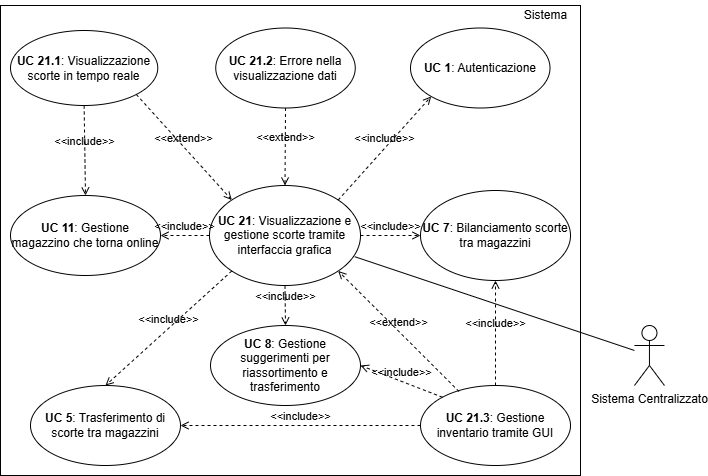

The diagram above was exported from draw.io. Its source (the exported page's mxGraphModel, read from the mxfile embedded in the PNG):
<mxGraphModel dx="1442" dy="785" grid="1" gridSize="10" guides="1" tooltips="1" connect="1" arrows="1" fold="1" page="1" pageScale="1" pageWidth="827" pageHeight="1169" math="0" shadow="0">
  <root>
    <mxCell id="0" />
    <mxCell id="1" parent="0" />
    <mxCell id="5KyblfspgLp_FY61NFPO-17" value="" style="rounded=0;whiteSpace=wrap;html=1;" parent="1" vertex="1">
      <mxGeometry x="78" y="320" width="580" height="470" as="geometry" />
    </mxCell>
    <mxCell id="5KyblfspgLp_FY61NFPO-18" value="&lt;b&gt;UC 21&lt;/b&gt;: Visualizzazione e gestione scorte tramite interfaccia grafica" style="ellipse;whiteSpace=wrap;html=1;" parent="1" vertex="1">
      <mxGeometry x="287" y="500" width="151" height="100" as="geometry" />
    </mxCell>
    <mxCell id="5KyblfspgLp_FY61NFPO-19" value="Sistema" style="text;html=1;align=center;verticalAlign=middle;resizable=0;points=[];autosize=1;strokeColor=none;fillColor=none;" parent="1" vertex="1">
      <mxGeometry x="588" y="315" width="70" height="30" as="geometry" />
    </mxCell>
    <mxCell id="5KyblfspgLp_FY61NFPO-20" value="&lt;b&gt;UC 8&lt;/b&gt;: Gestione suggerimenti per riassortimento e trasferimento" style="ellipse;whiteSpace=wrap;html=1;" parent="1" vertex="1">
      <mxGeometry x="288" y="640" width="150" height="80" as="geometry" />
    </mxCell>
    <mxCell id="5KyblfspgLp_FY61NFPO-21" value="&lt;b&gt;UC 21.1&lt;/b&gt;: Visualizzazione scorte in tempo reale" style="ellipse;whiteSpace=wrap;html=1;" parent="1" vertex="1">
      <mxGeometry x="88" y="345" width="147.25" height="75" as="geometry" />
    </mxCell>
    <mxCell id="5KyblfspgLp_FY61NFPO-22" value="&lt;b&gt;UC 21.3&lt;/b&gt;: Gestione inventario tramite GUI" style="ellipse;whiteSpace=wrap;html=1;" parent="1" vertex="1">
      <mxGeometry x="498" y="700" width="150" height="80" as="geometry" />
    </mxCell>
    <mxCell id="5KyblfspgLp_FY61NFPO-23" value="&lt;b&gt;UC 21.2&lt;/b&gt;: Errore nella visualizzazione dati" style="ellipse;whiteSpace=wrap;html=1;" parent="1" vertex="1">
      <mxGeometry x="293.25" y="342.5" width="139.5" height="80" as="geometry" />
    </mxCell>
    <mxCell id="5KyblfspgLp_FY61NFPO-31" value="&lt;b&gt;UC 1&lt;/b&gt;: Autenticazione" style="ellipse;whiteSpace=wrap;html=1;" parent="1" vertex="1">
      <mxGeometry x="488" y="342.5" width="139.5" height="80" as="geometry" />
    </mxCell>
    <mxCell id="yJcQPzW_DmKbYFoIg9T4-1" value="&lt;b&gt;UC 7&lt;/b&gt;: Bilanciamento scorte tra magazzini" style="ellipse;whiteSpace=wrap;html=1;" parent="1" vertex="1">
      <mxGeometry x="498" y="505" width="150" height="90" as="geometry" />
    </mxCell>
    <mxCell id="yJcQPzW_DmKbYFoIg9T4-2" value="&lt;b&gt;UC 5&lt;/b&gt;: Trasferimento di scorte tra magazzini" style="ellipse;whiteSpace=wrap;html=1;" parent="1" vertex="1">
      <mxGeometry x="108" y="700" width="150" height="80" as="geometry" />
    </mxCell>
    <mxCell id="Q0lOM4ZWGIElPMpOf5Lk-1" value="&lt;b&gt;UC 11&lt;/b&gt;: Gestione magazzino che torna online" style="ellipse;whiteSpace=wrap;html=1;" parent="1" vertex="1">
      <mxGeometry x="88" y="510" width="150" height="80" as="geometry" />
    </mxCell>
    <mxCell id="LT5bE0AWDOLCxH1cpAvd-1" value="&amp;lt;&amp;lt;extend&amp;gt;&amp;gt;" style="html=1;verticalAlign=bottom;labelBackgroundColor=none;endArrow=open;endFill=0;dashed=1;rounded=0;exitX=1;exitY=1;exitDx=0;exitDy=0;entryX=0;entryY=0;entryDx=0;entryDy=0;" parent="1" source="5KyblfspgLp_FY61NFPO-21" target="5KyblfspgLp_FY61NFPO-18" edge="1">
      <mxGeometry width="160" relative="1" as="geometry">
        <mxPoint x="258" y="440" as="sourcePoint" />
        <mxPoint x="418" y="440" as="targetPoint" />
      </mxGeometry>
    </mxCell>
    <mxCell id="LT5bE0AWDOLCxH1cpAvd-2" value="&amp;lt;&amp;lt;include&amp;gt;&amp;gt;" style="html=1;verticalAlign=bottom;labelBackgroundColor=none;endArrow=open;endFill=0;dashed=1;rounded=0;exitX=0.5;exitY=1;exitDx=0;exitDy=0;entryX=0.5;entryY=0;entryDx=0;entryDy=0;" parent="1" source="5KyblfspgLp_FY61NFPO-21" target="Q0lOM4ZWGIElPMpOf5Lk-1" edge="1">
      <mxGeometry width="160" relative="1" as="geometry">
        <mxPoint x="258" y="540" as="sourcePoint" />
        <mxPoint x="418" y="540" as="targetPoint" />
      </mxGeometry>
    </mxCell>
    <mxCell id="LT5bE0AWDOLCxH1cpAvd-3" value="&amp;lt;&amp;lt;include&amp;gt;&amp;gt;" style="html=1;verticalAlign=bottom;labelBackgroundColor=none;endArrow=open;endFill=0;dashed=1;rounded=0;exitX=0;exitY=0.5;exitDx=0;exitDy=0;" parent="1" source="5KyblfspgLp_FY61NFPO-18" target="Q0lOM4ZWGIElPMpOf5Lk-1" edge="1">
      <mxGeometry width="160" relative="1" as="geometry">
        <mxPoint x="258" y="540" as="sourcePoint" />
        <mxPoint x="418" y="540" as="targetPoint" />
      </mxGeometry>
    </mxCell>
    <mxCell id="LT5bE0AWDOLCxH1cpAvd-5" value="&amp;lt;&amp;lt;extend&amp;gt;&amp;gt;" style="html=1;verticalAlign=bottom;labelBackgroundColor=none;endArrow=open;endFill=0;dashed=1;rounded=0;exitX=0.5;exitY=1;exitDx=0;exitDy=0;entryX=0.5;entryY=0;entryDx=0;entryDy=0;" parent="1" source="5KyblfspgLp_FY61NFPO-23" target="5KyblfspgLp_FY61NFPO-18" edge="1">
      <mxGeometry width="160" relative="1" as="geometry">
        <mxPoint x="368" y="460" as="sourcePoint" />
        <mxPoint x="503" y="569" as="targetPoint" />
      </mxGeometry>
    </mxCell>
    <mxCell id="LT5bE0AWDOLCxH1cpAvd-6" value="&amp;lt;&amp;lt;include&amp;gt;&amp;gt;" style="html=1;verticalAlign=bottom;labelBackgroundColor=none;endArrow=open;endFill=0;dashed=1;rounded=0;exitX=1;exitY=0;exitDx=0;exitDy=0;entryX=0;entryY=1;entryDx=0;entryDy=0;" parent="1" source="5KyblfspgLp_FY61NFPO-18" target="5KyblfspgLp_FY61NFPO-31" edge="1">
      <mxGeometry width="160" relative="1" as="geometry">
        <mxPoint x="468" y="550" as="sourcePoint" />
        <mxPoint x="388" y="550" as="targetPoint" />
      </mxGeometry>
    </mxCell>
    <mxCell id="LT5bE0AWDOLCxH1cpAvd-7" value="&amp;lt;&amp;lt;include&amp;gt;&amp;gt;" style="html=1;verticalAlign=bottom;labelBackgroundColor=none;endArrow=open;endFill=0;dashed=1;rounded=0;entryX=0;entryY=0.5;entryDx=0;entryDy=0;exitX=1;exitY=0.5;exitDx=0;exitDy=0;" parent="1" source="5KyblfspgLp_FY61NFPO-18" target="yJcQPzW_DmKbYFoIg9T4-1" edge="1">
      <mxGeometry width="160" relative="1" as="geometry">
        <mxPoint x="258" y="540" as="sourcePoint" />
        <mxPoint x="418" y="540" as="targetPoint" />
      </mxGeometry>
    </mxCell>
    <mxCell id="LT5bE0AWDOLCxH1cpAvd-8" value="&amp;lt;&amp;lt;extend&amp;gt;&amp;gt;" style="html=1;verticalAlign=bottom;labelBackgroundColor=none;endArrow=open;endFill=0;dashed=1;rounded=0;exitX=0.257;exitY=0.075;exitDx=0;exitDy=0;entryX=1;entryY=1;entryDx=0;entryDy=0;exitPerimeter=0;" parent="1" source="5KyblfspgLp_FY61NFPO-22" target="5KyblfspgLp_FY61NFPO-18" edge="1">
      <mxGeometry width="160" relative="1" as="geometry">
        <mxPoint x="568" y="550" as="sourcePoint" />
        <mxPoint x="568" y="627" as="targetPoint" />
      </mxGeometry>
    </mxCell>
    <mxCell id="LT5bE0AWDOLCxH1cpAvd-9" value="&amp;lt;&amp;lt;include&amp;gt;&amp;gt;" style="html=1;verticalAlign=bottom;labelBackgroundColor=none;endArrow=open;endFill=0;dashed=1;rounded=0;exitX=0.5;exitY=1;exitDx=0;exitDy=0;entryX=0.5;entryY=0;entryDx=0;entryDy=0;" parent="1" source="5KyblfspgLp_FY61NFPO-18" target="5KyblfspgLp_FY61NFPO-20" edge="1">
      <mxGeometry width="160" relative="1" as="geometry">
        <mxPoint x="428" y="560" as="sourcePoint" />
        <mxPoint x="348" y="560" as="targetPoint" />
      </mxGeometry>
    </mxCell>
    <mxCell id="LT5bE0AWDOLCxH1cpAvd-10" value="&amp;lt;&amp;lt;include&amp;gt;&amp;gt;" style="html=1;verticalAlign=bottom;labelBackgroundColor=none;endArrow=open;endFill=0;dashed=1;rounded=0;exitX=0;exitY=1;exitDx=0;exitDy=0;entryX=0.5;entryY=0;entryDx=0;entryDy=0;" parent="1" source="5KyblfspgLp_FY61NFPO-18" target="yJcQPzW_DmKbYFoIg9T4-2" edge="1">
      <mxGeometry width="160" relative="1" as="geometry">
        <mxPoint x="428" y="610" as="sourcePoint" />
        <mxPoint x="428" y="650" as="targetPoint" />
      </mxGeometry>
    </mxCell>
    <mxCell id="LT5bE0AWDOLCxH1cpAvd-11" value="&amp;lt;&amp;lt;include&amp;gt;&amp;gt;" style="html=1;verticalAlign=bottom;labelBackgroundColor=none;endArrow=open;endFill=0;dashed=1;rounded=0;exitX=0;exitY=0.5;exitDx=0;exitDy=0;entryX=1;entryY=0.5;entryDx=0;entryDy=0;" parent="1" source="5KyblfspgLp_FY61NFPO-22" target="yJcQPzW_DmKbYFoIg9T4-2" edge="1">
      <mxGeometry width="160" relative="1" as="geometry">
        <mxPoint x="258" y="540" as="sourcePoint" />
        <mxPoint x="418" y="540" as="targetPoint" />
      </mxGeometry>
    </mxCell>
    <mxCell id="LT5bE0AWDOLCxH1cpAvd-12" value="&amp;lt;&amp;lt;include&amp;gt;&amp;gt;" style="html=1;verticalAlign=bottom;labelBackgroundColor=none;endArrow=open;endFill=0;dashed=1;rounded=0;exitX=0;exitY=0;exitDx=0;exitDy=0;entryX=1;entryY=0.5;entryDx=0;entryDy=0;" parent="1" source="5KyblfspgLp_FY61NFPO-22" target="5KyblfspgLp_FY61NFPO-20" edge="1">
      <mxGeometry width="160" relative="1" as="geometry">
        <mxPoint x="788" y="740" as="sourcePoint" />
        <mxPoint x="478" y="740" as="targetPoint" />
      </mxGeometry>
    </mxCell>
    <mxCell id="LT5bE0AWDOLCxH1cpAvd-13" value="&amp;lt;&amp;lt;include&amp;gt;&amp;gt;" style="html=1;verticalAlign=bottom;labelBackgroundColor=none;endArrow=open;endFill=0;dashed=1;rounded=0;exitX=0.5;exitY=0;exitDx=0;exitDy=0;entryX=0.5;entryY=1;entryDx=0;entryDy=0;" parent="1" source="5KyblfspgLp_FY61NFPO-22" target="yJcQPzW_DmKbYFoIg9T4-1" edge="1">
      <mxGeometry width="160" relative="1" as="geometry">
        <mxPoint x="740" y="742" as="sourcePoint" />
        <mxPoint x="638" y="710" as="targetPoint" />
      </mxGeometry>
    </mxCell>
    <mxCell id="90Xk36XiEehjeWu1x-XO-1" value="&lt;div&gt;Sistema Centralizzato&lt;/div&gt;&lt;div&gt;&lt;br&gt;&lt;/div&gt;&lt;div&gt;&lt;br&gt;&lt;/div&gt;" style="shape=umlActor;verticalLabelPosition=bottom;verticalAlign=top;html=1;outlineConnect=0;" parent="1" vertex="1">
      <mxGeometry x="711.95" y="640" width="30" height="60" as="geometry" />
    </mxCell>
    <mxCell id="90Xk36XiEehjeWu1x-XO-2" value="" style="endArrow=none;html=1;rounded=0;exitX=0.962;exitY=0.712;exitDx=0;exitDy=0;exitPerimeter=0;" parent="1" source="5KyblfspgLp_FY61NFPO-18" target="90Xk36XiEehjeWu1x-XO-1" edge="1">
      <mxGeometry width="50" height="50" relative="1" as="geometry">
        <mxPoint x="558" y="699.9999999999999" as="sourcePoint" />
        <mxPoint x="876.45" y="1024.92" as="targetPoint" />
      </mxGeometry>
    </mxCell>
  </root>
</mxGraphModel>